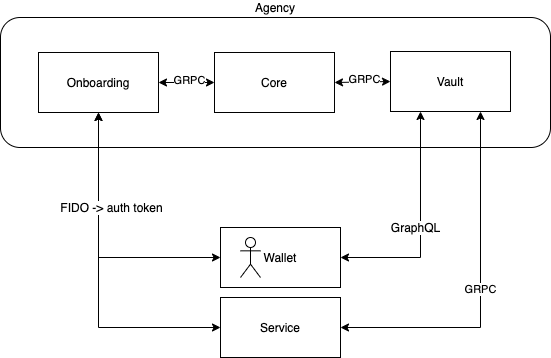

The diagram above was exported from draw.io. Its source (the exported page's mxGraphModel, read from the mxfile embedded in the PNG):
<mxGraphModel dx="1265" dy="845" grid="1" gridSize="10" guides="1" tooltips="1" connect="1" arrows="1" fold="1" page="1" pageScale="1" pageWidth="827" pageHeight="1169" math="0" shadow="0">
  <root>
    <mxCell id="MlvaPKs6Op8EfchS1JR_-0" />
    <mxCell id="MlvaPKs6Op8EfchS1JR_-1" parent="MlvaPKs6Op8EfchS1JR_-0" />
    <mxCell id="MlvaPKs6Op8EfchS1JR_-2" value="Agency" style="rounded=1;whiteSpace=wrap;html=1;labelPosition=center;verticalLabelPosition=top;align=center;verticalAlign=bottom;" parent="MlvaPKs6Op8EfchS1JR_-1" vertex="1">
      <mxGeometry x="90" y="90" width="550" height="130" as="geometry" />
    </mxCell>
    <mxCell id="MlvaPKs6Op8EfchS1JR_-3" value="Onboarding" style="rounded=0;whiteSpace=wrap;html=1;" parent="MlvaPKs6Op8EfchS1JR_-1" vertex="1">
      <mxGeometry x="128" y="125" width="120" height="60" as="geometry" />
    </mxCell>
    <mxCell id="MlvaPKs6Op8EfchS1JR_-4" value="Core" style="rounded=0;whiteSpace=wrap;html=1;" parent="MlvaPKs6Op8EfchS1JR_-1" vertex="1">
      <mxGeometry x="304" y="125" width="120" height="60" as="geometry" />
    </mxCell>
    <mxCell id="MlvaPKs6Op8EfchS1JR_-5" value="Vault" style="rounded=0;whiteSpace=wrap;html=1;" parent="MlvaPKs6Op8EfchS1JR_-1" vertex="1">
      <mxGeometry x="480" y="124" width="120" height="60" as="geometry" />
    </mxCell>
    <mxCell id="MlvaPKs6Op8EfchS1JR_-6" value="Wallet" style="rounded=0;whiteSpace=wrap;html=1;" parent="MlvaPKs6Op8EfchS1JR_-1" vertex="1">
      <mxGeometry x="310" y="300" width="120" height="60" as="geometry" />
    </mxCell>
    <mxCell id="MlvaPKs6Op8EfchS1JR_-7" value="" style="shape=umlActor;verticalLabelPosition=bottom;verticalAlign=top;html=1;outlineConnect=0;" parent="MlvaPKs6Op8EfchS1JR_-1" vertex="1">
      <mxGeometry x="330" y="310" width="20" height="40" as="geometry" />
    </mxCell>
    <mxCell id="MlvaPKs6Op8EfchS1JR_-9" value="" style="endArrow=classic;startArrow=classic;html=1;exitX=0;exitY=0.5;exitDx=0;exitDy=0;entryX=0.5;entryY=1;entryDx=0;entryDy=0;rounded=0;" parent="MlvaPKs6Op8EfchS1JR_-1" source="MlvaPKs6Op8EfchS1JR_-6" target="MlvaPKs6Op8EfchS1JR_-3" edge="1">
      <mxGeometry width="50" height="50" relative="1" as="geometry">
        <mxPoint x="220" y="250" as="sourcePoint" />
        <mxPoint x="340" y="250" as="targetPoint" />
        <Array as="points">
          <mxPoint x="188" y="330" />
        </Array>
      </mxGeometry>
    </mxCell>
    <mxCell id="MlvaPKs6Op8EfchS1JR_-11" value="" style="endArrow=classic;startArrow=classic;html=1;exitX=1;exitY=0.5;exitDx=0;exitDy=0;entryX=0;entryY=0.5;entryDx=0;entryDy=0;" parent="MlvaPKs6Op8EfchS1JR_-1" source="MlvaPKs6Op8EfchS1JR_-4" target="MlvaPKs6Op8EfchS1JR_-5" edge="1">
      <mxGeometry width="50" height="50" relative="1" as="geometry">
        <mxPoint x="410" y="180" as="sourcePoint" />
        <mxPoint x="460" y="130" as="targetPoint" />
      </mxGeometry>
    </mxCell>
    <mxCell id="MlvaPKs6Op8EfchS1JR_-12" value="GRPC" style="edgeLabel;html=1;align=center;verticalAlign=middle;resizable=0;points=[];" parent="MlvaPKs6Op8EfchS1JR_-11" vertex="1" connectable="0">
      <mxGeometry x="0.0778" y="3" relative="1" as="geometry">
        <mxPoint as="offset" />
      </mxGeometry>
    </mxCell>
    <mxCell id="MlvaPKs6Op8EfchS1JR_-13" value="" style="endArrow=classic;startArrow=classic;html=1;entryX=0.25;entryY=1;entryDx=0;entryDy=0;exitX=1;exitY=0.5;exitDx=0;exitDy=0;rounded=0;" parent="MlvaPKs6Op8EfchS1JR_-1" source="MlvaPKs6Op8EfchS1JR_-6" target="MlvaPKs6Op8EfchS1JR_-5" edge="1">
      <mxGeometry width="50" height="50" relative="1" as="geometry">
        <mxPoint x="530" y="250" as="sourcePoint" />
        <mxPoint x="580" y="200" as="targetPoint" />
        <Array as="points">
          <mxPoint x="510" y="330" />
        </Array>
      </mxGeometry>
    </mxCell>
    <mxCell id="MlvaPKs6Op8EfchS1JR_-14" value="GraphQL" style="text;html=1;align=center;verticalAlign=middle;resizable=0;points=[];autosize=1;labelBackgroundColor=#ffffff;" parent="MlvaPKs6Op8EfchS1JR_-1" vertex="1">
      <mxGeometry x="470" y="290" width="70" height="20" as="geometry" />
    </mxCell>
    <mxCell id="MlvaPKs6Op8EfchS1JR_-16" value="Service" style="rounded=0;whiteSpace=wrap;html=1;labelBackgroundColor=#ffffff;" parent="MlvaPKs6Op8EfchS1JR_-1" vertex="1">
      <mxGeometry x="310" y="370" width="120" height="60" as="geometry" />
    </mxCell>
    <mxCell id="MlvaPKs6Op8EfchS1JR_-17" value="" style="endArrow=classic;startArrow=classic;html=1;entryX=0;entryY=0.5;entryDx=0;entryDy=0;exitX=0.5;exitY=1;exitDx=0;exitDy=0;rounded=0;" parent="MlvaPKs6Op8EfchS1JR_-1" source="MlvaPKs6Op8EfchS1JR_-3" target="MlvaPKs6Op8EfchS1JR_-16" edge="1">
      <mxGeometry width="50" height="50" relative="1" as="geometry">
        <mxPoint x="270" y="420" as="sourcePoint" />
        <mxPoint x="320" y="370" as="targetPoint" />
        <Array as="points">
          <mxPoint x="188" y="400" />
        </Array>
      </mxGeometry>
    </mxCell>
    <mxCell id="MlvaPKs6Op8EfchS1JR_-10" value="FIDO -&amp;gt; auth token" style="text;html=1;align=center;verticalAlign=middle;resizable=0;points=[];autosize=1;labelBackgroundColor=#ffffff;" parent="MlvaPKs6Op8EfchS1JR_-1" vertex="1">
      <mxGeometry x="141" y="270" width="120" height="20" as="geometry" />
    </mxCell>
    <mxCell id="MlvaPKs6Op8EfchS1JR_-18" value="GRPC" style="endArrow=classic;startArrow=classic;html=1;entryX=0.75;entryY=1;entryDx=0;entryDy=0;exitX=1;exitY=0.5;exitDx=0;exitDy=0;rounded=0;" parent="MlvaPKs6Op8EfchS1JR_-1" source="MlvaPKs6Op8EfchS1JR_-16" target="MlvaPKs6Op8EfchS1JR_-5" edge="1">
      <mxGeometry width="50" height="50" relative="1" as="geometry">
        <mxPoint x="520" y="250" as="sourcePoint" />
        <mxPoint x="540" y="190" as="targetPoint" />
        <Array as="points">
          <mxPoint x="570" y="400" />
        </Array>
      </mxGeometry>
    </mxCell>
    <mxCell id="MlvaPKs6Op8EfchS1JR_-19" value="" style="endArrow=classic;startArrow=classic;html=1;exitX=1;exitY=0.5;exitDx=0;exitDy=0;entryX=0;entryY=0.5;entryDx=0;entryDy=0;" parent="MlvaPKs6Op8EfchS1JR_-1" source="MlvaPKs6Op8EfchS1JR_-3" target="MlvaPKs6Op8EfchS1JR_-4" edge="1">
      <mxGeometry width="50" height="50" relative="1" as="geometry">
        <mxPoint x="260" y="155.5" as="sourcePoint" />
        <mxPoint x="300" y="155" as="targetPoint" />
      </mxGeometry>
    </mxCell>
    <mxCell id="MlvaPKs6Op8EfchS1JR_-20" value="GRPC" style="edgeLabel;html=1;align=center;verticalAlign=middle;resizable=0;points=[];" parent="MlvaPKs6Op8EfchS1JR_-19" vertex="1" connectable="0">
      <mxGeometry x="0.0778" y="3" relative="1" as="geometry">
        <mxPoint as="offset" />
      </mxGeometry>
    </mxCell>
  </root>
</mxGraphModel>